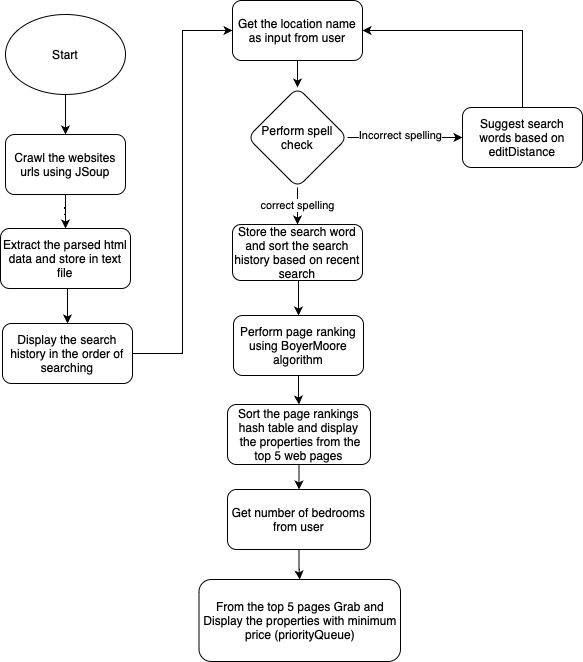

The diagram above was exported from draw.io. Its source (the exported page's mxGraphModel, read from the mxfile embedded in the PNG):
<mxGraphModel dx="946" dy="673" grid="0" gridSize="10" guides="1" tooltips="1" connect="1" arrows="1" fold="1" page="1" pageScale="1" pageWidth="850" pageHeight="1100" math="0" shadow="0">
  <root>
    <mxCell id="0" />
    <mxCell id="1" parent="0" />
    <mxCell id="E_y-ZlsmI6e5nHtlmg5t-1" value="Crawl the websites urls using JSoup" style="rounded=1;whiteSpace=wrap;html=1;" parent="1" vertex="1">
      <mxGeometry x="70" y="150" width="120" height="60" as="geometry" />
    </mxCell>
    <mxCell id="E_y-ZlsmI6e5nHtlmg5t-3" style="edgeStyle=orthogonalEdgeStyle;rounded=0;orthogonalLoop=1;jettySize=auto;html=1;entryX=0.5;entryY=0;entryDx=0;entryDy=0;" parent="1" source="E_y-ZlsmI6e5nHtlmg5t-2" target="E_y-ZlsmI6e5nHtlmg5t-1" edge="1">
      <mxGeometry relative="1" as="geometry" />
    </mxCell>
    <mxCell id="E_y-ZlsmI6e5nHtlmg5t-2" value="Start" style="ellipse;whiteSpace=wrap;html=1;" parent="1" vertex="1">
      <mxGeometry x="70" y="30" width="120" height="80" as="geometry" />
    </mxCell>
    <mxCell id="E_y-ZlsmI6e5nHtlmg5t-4" value="Extract the parsed html data and store in text file" style="rounded=1;whiteSpace=wrap;html=1;" parent="1" vertex="1">
      <mxGeometry x="65" y="244" width="130" height="60" as="geometry" />
    </mxCell>
    <mxCell id="E_y-ZlsmI6e5nHtlmg5t-5" style="edgeStyle=orthogonalEdgeStyle;rounded=0;orthogonalLoop=1;jettySize=auto;html=1;exitX=0.5;exitY=1;exitDx=0;exitDy=0;" parent="1" source="E_y-ZlsmI6e5nHtlmg5t-1" target="E_y-ZlsmI6e5nHtlmg5t-4" edge="1">
      <mxGeometry relative="1" as="geometry">
        <mxPoint x="140" y="120" as="sourcePoint" />
        <mxPoint x="140" y="170" as="targetPoint" />
      </mxGeometry>
    </mxCell>
    <mxCell id="E_y-ZlsmI6e5nHtlmg5t-7" value="Display the search history in the order of searching" style="rounded=1;whiteSpace=wrap;html=1;" parent="1" vertex="1">
      <mxGeometry x="67" y="339" width="130" height="60" as="geometry" />
    </mxCell>
    <mxCell id="E_y-ZlsmI6e5nHtlmg5t-8" style="edgeStyle=orthogonalEdgeStyle;rounded=0;orthogonalLoop=1;jettySize=auto;html=1;exitX=0.5;exitY=1;exitDx=0;exitDy=0;entryX=0.5;entryY=0;entryDx=0;entryDy=0;" parent="1" source="E_y-ZlsmI6e5nHtlmg5t-4" target="E_y-ZlsmI6e5nHtlmg5t-7" edge="1">
      <mxGeometry relative="1" as="geometry">
        <mxPoint x="140" y="230" as="sourcePoint" />
        <mxPoint x="140" y="270" as="targetPoint" />
      </mxGeometry>
    </mxCell>
    <mxCell id="E_y-ZlsmI6e5nHtlmg5t-9" style="edgeStyle=orthogonalEdgeStyle;rounded=0;orthogonalLoop=1;jettySize=auto;html=1;exitX=1;exitY=0.5;exitDx=0;exitDy=0;entryX=0;entryY=0.5;entryDx=0;entryDy=0;" parent="1" source="E_y-ZlsmI6e5nHtlmg5t-7" target="E_y-ZlsmI6e5nHtlmg5t-10" edge="1">
      <mxGeometry relative="1" as="geometry">
        <mxPoint x="140" y="330" as="sourcePoint" />
        <mxPoint x="130" y="438" as="targetPoint" />
      </mxGeometry>
    </mxCell>
    <mxCell id="E_y-ZlsmI6e5nHtlmg5t-16" value="correct spelling" style="edgeStyle=orthogonalEdgeStyle;rounded=0;orthogonalLoop=1;jettySize=auto;html=1;entryX=0.5;entryY=0;entryDx=0;entryDy=0;" parent="1" source="E_y-ZlsmI6e5nHtlmg5t-13" target="i2kU3ycwt0VXaa8TOolV-1" edge="1">
      <mxGeometry relative="1" as="geometry" />
    </mxCell>
    <mxCell id="E_y-ZlsmI6e5nHtlmg5t-18" value="" style="edgeStyle=orthogonalEdgeStyle;rounded=0;orthogonalLoop=1;jettySize=auto;html=1;exitX=1;exitY=0.5;exitDx=0;exitDy=0;" parent="1" source="E_y-ZlsmI6e5nHtlmg5t-13" target="E_y-ZlsmI6e5nHtlmg5t-17" edge="1">
      <mxGeometry relative="1" as="geometry" />
    </mxCell>
    <mxCell id="E_y-ZlsmI6e5nHtlmg5t-19" value="Incorrect spelling" style="edgeLabel;html=1;align=center;verticalAlign=middle;resizable=0;points=[];" parent="E_y-ZlsmI6e5nHtlmg5t-18" vertex="1" connectable="0">
      <mxGeometry x="-0.3429" y="-1" relative="1" as="geometry">
        <mxPoint x="14" y="-4" as="offset" />
      </mxGeometry>
    </mxCell>
    <mxCell id="E_y-ZlsmI6e5nHtlmg5t-13" value="Perform spell check" style="rhombus;whiteSpace=wrap;html=1;rounded=1;" parent="1" vertex="1">
      <mxGeometry x="312" y="103" width="100" height="100" as="geometry" />
    </mxCell>
    <mxCell id="E_y-ZlsmI6e5nHtlmg5t-22" value="" style="edgeStyle=orthogonalEdgeStyle;rounded=0;orthogonalLoop=1;jettySize=auto;html=1;" parent="1" source="E_y-ZlsmI6e5nHtlmg5t-15" target="E_y-ZlsmI6e5nHtlmg5t-21" edge="1">
      <mxGeometry relative="1" as="geometry" />
    </mxCell>
    <mxCell id="E_y-ZlsmI6e5nHtlmg5t-15" value="Perform page ranking using BoyerMoore algorithm" style="whiteSpace=wrap;html=1;rounded=1;" parent="1" vertex="1">
      <mxGeometry x="298" y="331" width="130" height="60" as="geometry" />
    </mxCell>
    <mxCell id="E_y-ZlsmI6e5nHtlmg5t-17" value="Suggest search words based on editDistance" style="whiteSpace=wrap;html=1;rounded=1;" parent="1" vertex="1">
      <mxGeometry x="527" y="123" width="120" height="60" as="geometry" />
    </mxCell>
    <mxCell id="E_y-ZlsmI6e5nHtlmg5t-21" value="Sort the page rankings hash table and display &amp;nbsp;the properties from the top 5 web pages" style="whiteSpace=wrap;html=1;rounded=1;" parent="1" vertex="1">
      <mxGeometry x="292" y="420" width="143" height="60" as="geometry" />
    </mxCell>
    <mxCell id="E_y-ZlsmI6e5nHtlmg5t-26" value="" style="edgeStyle=orthogonalEdgeStyle;rounded=0;orthogonalLoop=1;jettySize=auto;html=1;entryX=0.5;entryY=0;entryDx=0;entryDy=0;" parent="1" source="E_y-ZlsmI6e5nHtlmg5t-23" target="E_y-ZlsmI6e5nHtlmg5t-25" edge="1">
      <mxGeometry relative="1" as="geometry">
        <mxPoint x="364.29999999999995" y="599" as="targetPoint" />
      </mxGeometry>
    </mxCell>
    <mxCell id="E_y-ZlsmI6e5nHtlmg5t-23" value="Get number of bedrooms from user" style="whiteSpace=wrap;html=1;rounded=1;" parent="1" vertex="1">
      <mxGeometry x="292" y="505" width="143" height="60" as="geometry" />
    </mxCell>
    <mxCell id="E_y-ZlsmI6e5nHtlmg5t-24" value="" style="edgeStyle=orthogonalEdgeStyle;rounded=0;orthogonalLoop=1;jettySize=auto;html=1;entryX=0.5;entryY=0;entryDx=0;entryDy=0;exitX=0.5;exitY=1;exitDx=0;exitDy=0;" parent="1" source="E_y-ZlsmI6e5nHtlmg5t-21" target="E_y-ZlsmI6e5nHtlmg5t-23" edge="1">
      <mxGeometry relative="1" as="geometry">
        <mxPoint x="373" y="401" as="sourcePoint" />
        <mxPoint x="373.5" y="430" as="targetPoint" />
      </mxGeometry>
    </mxCell>
    <mxCell id="E_y-ZlsmI6e5nHtlmg5t-25" value="From the top 5 pages Grab and Display the properties with minimum price (priorityQueue)" style="whiteSpace=wrap;html=1;rounded=1;" parent="1" vertex="1">
      <mxGeometry x="263.5" y="595" width="201.5" height="82" as="geometry" />
    </mxCell>
    <mxCell id="E_y-ZlsmI6e5nHtlmg5t-10" value="Get the location name as input from user" style="rounded=1;whiteSpace=wrap;html=1;" parent="1" vertex="1">
      <mxGeometry x="297" y="16" width="130" height="60" as="geometry" />
    </mxCell>
    <mxCell id="1tDQoSqScIW-x3QV0Vsz-2" style="edgeStyle=orthogonalEdgeStyle;rounded=0;orthogonalLoop=1;jettySize=auto;html=1;entryX=0.5;entryY=0;entryDx=0;entryDy=0;exitX=0.5;exitY=1;exitDx=0;exitDy=0;" parent="1" source="E_y-ZlsmI6e5nHtlmg5t-10" target="E_y-ZlsmI6e5nHtlmg5t-13" edge="1">
      <mxGeometry relative="1" as="geometry">
        <mxPoint x="172" y="120" as="sourcePoint" />
        <mxPoint x="172" y="160" as="targetPoint" />
      </mxGeometry>
    </mxCell>
    <mxCell id="1tDQoSqScIW-x3QV0Vsz-3" style="edgeStyle=orthogonalEdgeStyle;rounded=0;orthogonalLoop=1;jettySize=auto;html=1;entryX=1;entryY=0.5;entryDx=0;entryDy=0;exitX=0.5;exitY=0;exitDx=0;exitDy=0;" parent="1" source="E_y-ZlsmI6e5nHtlmg5t-17" target="E_y-ZlsmI6e5nHtlmg5t-10" edge="1">
      <mxGeometry relative="1" as="geometry">
        <mxPoint x="182" y="130" as="sourcePoint" />
        <mxPoint x="182" y="170" as="targetPoint" />
      </mxGeometry>
    </mxCell>
    <mxCell id="i2kU3ycwt0VXaa8TOolV-1" value="Store the search word and sort the search history based on recent search" style="rounded=1;whiteSpace=wrap;html=1;" vertex="1" parent="1">
      <mxGeometry x="297" y="240" width="130" height="56" as="geometry" />
    </mxCell>
    <mxCell id="i2kU3ycwt0VXaa8TOolV-2" style="edgeStyle=orthogonalEdgeStyle;rounded=0;orthogonalLoop=1;jettySize=auto;html=1;exitX=0.5;exitY=1;exitDx=0;exitDy=0;entryX=0.5;entryY=0;entryDx=0;entryDy=0;" edge="1" parent="1" source="i2kU3ycwt0VXaa8TOolV-1" target="E_y-ZlsmI6e5nHtlmg5t-15">
      <mxGeometry relative="1" as="geometry">
        <mxPoint x="140" y="314" as="sourcePoint" />
        <mxPoint x="142" y="349" as="targetPoint" />
      </mxGeometry>
    </mxCell>
  </root>
</mxGraphModel>